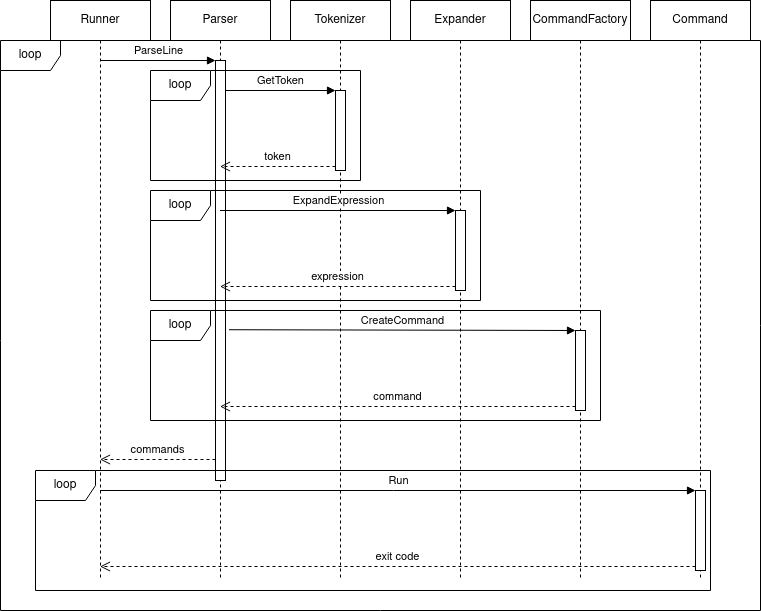

The diagram above was exported from draw.io. Its source (the exported page's mxGraphModel, read from the mxfile embedded in the PNG):
<mxGraphModel dx="1418" dy="797" grid="1" gridSize="10" guides="1" tooltips="1" connect="1" arrows="1" fold="1" page="1" pageScale="1" pageWidth="850" pageHeight="1100" math="0" shadow="0">
  <root>
    <mxCell id="bwR9KC1XlZfAf0EfG4oq-0" />
    <mxCell id="bwR9KC1XlZfAf0EfG4oq-1" parent="bwR9KC1XlZfAf0EfG4oq-0" />
    <mxCell id="7EtrI85lpbS89NIhLm-R-0" value="Runner" style="shape=umlLifeline;perimeter=lifelinePerimeter;whiteSpace=wrap;html=1;container=1;collapsible=0;recursiveResize=0;outlineConnect=0;" parent="bwR9KC1XlZfAf0EfG4oq-1" vertex="1">
      <mxGeometry x="160" y="320" width="100" height="580" as="geometry" />
    </mxCell>
    <mxCell id="7EtrI85lpbS89NIhLm-R-1" value="Parser" style="shape=umlLifeline;perimeter=lifelinePerimeter;whiteSpace=wrap;html=1;container=1;collapsible=0;recursiveResize=0;outlineConnect=0;" parent="bwR9KC1XlZfAf0EfG4oq-1" vertex="1">
      <mxGeometry x="280" y="320" width="100" height="580" as="geometry" />
    </mxCell>
    <mxCell id="7EtrI85lpbS89NIhLm-R-8" value="" style="html=1;points=[];perimeter=orthogonalPerimeter;" parent="7EtrI85lpbS89NIhLm-R-1" vertex="1">
      <mxGeometry x="45" y="60" width="10" height="420" as="geometry" />
    </mxCell>
    <mxCell id="7EtrI85lpbS89NIhLm-R-2" value="CommandFactory" style="shape=umlLifeline;perimeter=lifelinePerimeter;whiteSpace=wrap;html=1;container=1;collapsible=0;recursiveResize=0;outlineConnect=0;" parent="bwR9KC1XlZfAf0EfG4oq-1" vertex="1">
      <mxGeometry x="640" y="320" width="100" height="580" as="geometry" />
    </mxCell>
    <mxCell id="7EtrI85lpbS89NIhLm-R-23" value="" style="html=1;points=[];perimeter=orthogonalPerimeter;" parent="7EtrI85lpbS89NIhLm-R-2" vertex="1">
      <mxGeometry x="45" y="330" width="10" height="80" as="geometry" />
    </mxCell>
    <mxCell id="7EtrI85lpbS89NIhLm-R-3" value="Tokenizer" style="shape=umlLifeline;perimeter=lifelinePerimeter;whiteSpace=wrap;html=1;container=1;collapsible=0;recursiveResize=0;outlineConnect=0;" parent="bwR9KC1XlZfAf0EfG4oq-1" vertex="1">
      <mxGeometry x="400" y="320" width="100" height="580" as="geometry" />
    </mxCell>
    <mxCell id="7EtrI85lpbS89NIhLm-R-12" value="" style="html=1;points=[];perimeter=orthogonalPerimeter;" parent="7EtrI85lpbS89NIhLm-R-3" vertex="1">
      <mxGeometry x="45" y="90" width="10" height="80" as="geometry" />
    </mxCell>
    <mxCell id="7EtrI85lpbS89NIhLm-R-4" value="Expander" style="shape=umlLifeline;perimeter=lifelinePerimeter;whiteSpace=wrap;html=1;container=1;collapsible=0;recursiveResize=0;outlineConnect=0;" parent="bwR9KC1XlZfAf0EfG4oq-1" vertex="1">
      <mxGeometry x="520" y="320" width="100" height="580" as="geometry" />
    </mxCell>
    <mxCell id="7EtrI85lpbS89NIhLm-R-18" value="" style="html=1;points=[];perimeter=orthogonalPerimeter;" parent="7EtrI85lpbS89NIhLm-R-4" vertex="1">
      <mxGeometry x="45" y="210" width="10" height="80" as="geometry" />
    </mxCell>
    <mxCell id="7EtrI85lpbS89NIhLm-R-9" value="ParseLine" style="html=1;verticalAlign=bottom;endArrow=block;entryX=0;entryY=0;" parent="bwR9KC1XlZfAf0EfG4oq-1" source="7EtrI85lpbS89NIhLm-R-0" target="7EtrI85lpbS89NIhLm-R-8" edge="1">
      <mxGeometry relative="1" as="geometry">
        <mxPoint x="250" y="390" as="sourcePoint" />
      </mxGeometry>
    </mxCell>
    <mxCell id="7EtrI85lpbS89NIhLm-R-10" value="commands" style="html=1;verticalAlign=bottom;endArrow=open;dashed=1;endSize=8;exitX=0;exitY=0.95;" parent="bwR9KC1XlZfAf0EfG4oq-1" source="7EtrI85lpbS89NIhLm-R-8" target="7EtrI85lpbS89NIhLm-R-0" edge="1">
      <mxGeometry relative="1" as="geometry">
        <mxPoint x="250" y="466" as="targetPoint" />
      </mxGeometry>
    </mxCell>
    <mxCell id="7EtrI85lpbS89NIhLm-R-13" value="GetToken" style="html=1;verticalAlign=bottom;endArrow=block;entryX=0;entryY=0;" parent="bwR9KC1XlZfAf0EfG4oq-1" source="7EtrI85lpbS89NIhLm-R-8" target="7EtrI85lpbS89NIhLm-R-12" edge="1">
      <mxGeometry relative="1" as="geometry">
        <mxPoint x="375" y="400" as="sourcePoint" />
      </mxGeometry>
    </mxCell>
    <mxCell id="7EtrI85lpbS89NIhLm-R-14" value="token" style="html=1;verticalAlign=bottom;endArrow=open;dashed=1;endSize=8;exitX=0;exitY=0.95;" parent="bwR9KC1XlZfAf0EfG4oq-1" source="7EtrI85lpbS89NIhLm-R-12" target="7EtrI85lpbS89NIhLm-R-1" edge="1">
      <mxGeometry relative="1" as="geometry">
        <mxPoint x="375" y="476" as="targetPoint" />
      </mxGeometry>
    </mxCell>
    <mxCell id="7EtrI85lpbS89NIhLm-R-16" value="loop" style="shape=umlFrame;whiteSpace=wrap;html=1;" parent="bwR9KC1XlZfAf0EfG4oq-1" vertex="1">
      <mxGeometry x="260" y="390" width="210" height="110" as="geometry" />
    </mxCell>
    <mxCell id="7EtrI85lpbS89NIhLm-R-19" value="ExpandExpression" style="html=1;verticalAlign=bottom;endArrow=block;entryX=0;entryY=0;" parent="bwR9KC1XlZfAf0EfG4oq-1" source="7EtrI85lpbS89NIhLm-R-1" target="7EtrI85lpbS89NIhLm-R-18" edge="1">
      <mxGeometry relative="1" as="geometry">
        <mxPoint x="496" y="580" as="sourcePoint" />
      </mxGeometry>
    </mxCell>
    <mxCell id="7EtrI85lpbS89NIhLm-R-20" value="expression" style="html=1;verticalAlign=bottom;endArrow=open;dashed=1;endSize=8;exitX=0;exitY=0.95;" parent="bwR9KC1XlZfAf0EfG4oq-1" source="7EtrI85lpbS89NIhLm-R-18" target="7EtrI85lpbS89NIhLm-R-1" edge="1">
      <mxGeometry relative="1" as="geometry">
        <mxPoint x="496" y="656" as="targetPoint" />
      </mxGeometry>
    </mxCell>
    <mxCell id="7EtrI85lpbS89NIhLm-R-22" value="loop" style="shape=umlFrame;whiteSpace=wrap;html=1;" parent="bwR9KC1XlZfAf0EfG4oq-1" vertex="1">
      <mxGeometry x="260" y="510" width="330" height="110" as="geometry" />
    </mxCell>
    <mxCell id="7EtrI85lpbS89NIhLm-R-24" value="CreateCommand" style="html=1;verticalAlign=bottom;endArrow=block;entryX=0;entryY=0;exitX=1.355;exitY=0.641;exitDx=0;exitDy=0;exitPerimeter=0;" parent="bwR9KC1XlZfAf0EfG4oq-1" source="7EtrI85lpbS89NIhLm-R-8" target="7EtrI85lpbS89NIhLm-R-23" edge="1">
      <mxGeometry relative="1" as="geometry">
        <mxPoint x="615" y="650" as="sourcePoint" />
      </mxGeometry>
    </mxCell>
    <mxCell id="7EtrI85lpbS89NIhLm-R-25" value="command" style="html=1;verticalAlign=bottom;endArrow=open;dashed=1;endSize=8;exitX=0;exitY=0.95;" parent="bwR9KC1XlZfAf0EfG4oq-1" source="7EtrI85lpbS89NIhLm-R-23" target="7EtrI85lpbS89NIhLm-R-1" edge="1">
      <mxGeometry relative="1" as="geometry">
        <mxPoint x="615" y="726" as="targetPoint" />
      </mxGeometry>
    </mxCell>
    <mxCell id="7EtrI85lpbS89NIhLm-R-27" value="loop" style="shape=umlFrame;whiteSpace=wrap;html=1;" parent="bwR9KC1XlZfAf0EfG4oq-1" vertex="1">
      <mxGeometry x="260" y="630" width="450" height="110" as="geometry" />
    </mxCell>
    <mxCell id="7EtrI85lpbS89NIhLm-R-28" value="Command" style="shape=umlLifeline;perimeter=lifelinePerimeter;whiteSpace=wrap;html=1;container=1;collapsible=0;recursiveResize=0;outlineConnect=0;" parent="bwR9KC1XlZfAf0EfG4oq-1" vertex="1">
      <mxGeometry x="760" y="320" width="100" height="580" as="geometry" />
    </mxCell>
    <mxCell id="7EtrI85lpbS89NIhLm-R-30" value="" style="html=1;points=[];perimeter=orthogonalPerimeter;" parent="7EtrI85lpbS89NIhLm-R-28" vertex="1">
      <mxGeometry x="45" y="490" width="10" height="80" as="geometry" />
    </mxCell>
    <mxCell id="7EtrI85lpbS89NIhLm-R-31" value="Run" style="html=1;verticalAlign=bottom;endArrow=block;entryX=0;entryY=0;" parent="bwR9KC1XlZfAf0EfG4oq-1" source="7EtrI85lpbS89NIhLm-R-0" target="7EtrI85lpbS89NIhLm-R-30" edge="1">
      <mxGeometry relative="1" as="geometry">
        <mxPoint x="720" y="800" as="sourcePoint" />
      </mxGeometry>
    </mxCell>
    <mxCell id="7EtrI85lpbS89NIhLm-R-32" value="&lt;div&gt;exit code&lt;/div&gt;" style="html=1;verticalAlign=bottom;endArrow=open;dashed=1;endSize=8;exitX=0;exitY=0.95;" parent="bwR9KC1XlZfAf0EfG4oq-1" source="7EtrI85lpbS89NIhLm-R-30" target="7EtrI85lpbS89NIhLm-R-0" edge="1">
      <mxGeometry relative="1" as="geometry">
        <mxPoint x="720" y="876" as="targetPoint" />
      </mxGeometry>
    </mxCell>
    <mxCell id="7EtrI85lpbS89NIhLm-R-33" value="loop" style="shape=umlFrame;whiteSpace=wrap;html=1;" parent="bwR9KC1XlZfAf0EfG4oq-1" vertex="1">
      <mxGeometry x="145" y="790" width="675" height="120" as="geometry" />
    </mxCell>
    <mxCell id="7EtrI85lpbS89NIhLm-R-34" value="loop" style="shape=umlFrame;whiteSpace=wrap;html=1;" parent="bwR9KC1XlZfAf0EfG4oq-1" vertex="1">
      <mxGeometry x="110" y="360" width="760" height="570" as="geometry" />
    </mxCell>
  </root>
</mxGraphModel>